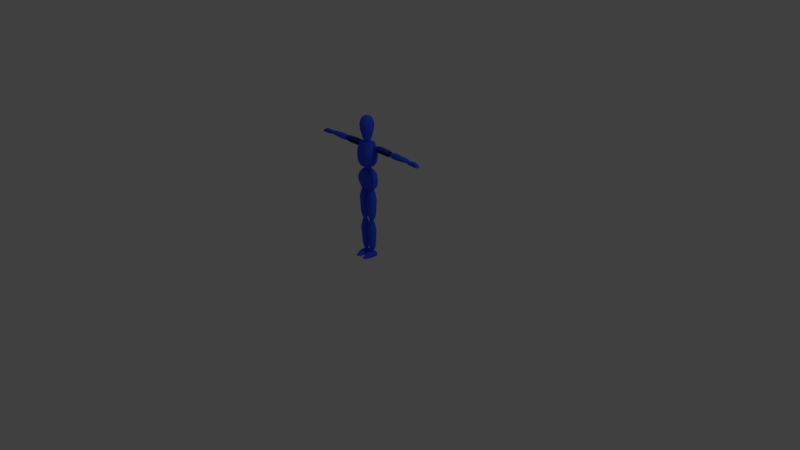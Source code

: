 # Source: Player_Mannequin_Blue.blend  (saved by Blender 2.79.0; exported with 4.5.12 LTS)
import bpy
from mathutils import Matrix  # noqa: F401  (used for matrix-valued properties, if any)

bpy.ops.wm.read_factory_settings(use_empty=True)
scene = bpy.context.scene
scene.name = 'Scene'

# ---- collections
col_collection_1 = bpy.data.collections.new('Collection 1'); scene.collection.children.link(col_collection_1)

# ---- materials (node trees are filled in below, after node groups)
mat_material = bpy.data.materials.new('Material')
mat_material.alpha_threshold = 0.0
mat_material.use_transparent_shadow = False
mat_material.diffuse_color = (1.0, 1.0, 1.0, 1.0)
mat_material.roughness = 0.5
mat_material.line_color = (0.0, 0.0, 0.0, 1.0)
mat_material_blue = bpy.data.materials.new('Material.Blue')
mat_material_blue.alpha_threshold = 0.0
mat_material_blue.use_transparent_shadow = False
mat_material_blue.diffuse_color = (0.04264, 0.1027, 1.0, 1.0)
mat_material_blue.roughness = 0.5
mat_material_red = bpy.data.materials.new('Material.Red')
mat_material_red.alpha_threshold = 0.0
mat_material_red.use_transparent_shadow = False
mat_material_red.diffuse_color = (1.0, 1.0, 1.0, 1.0)
mat_material_red.roughness = 0.5
mat_material_yellow = bpy.data.materials.new('Material.Yellow')
mat_material_yellow.alpha_threshold = 0.0
mat_material_yellow.use_transparent_shadow = False
mat_material_yellow.roughness = 0.5
mat_material_green = bpy.data.materials.new('Material.Green')
mat_material_green.alpha_threshold = 0.0
mat_material_green.use_transparent_shadow = False
mat_material_green.roughness = 0.5

# ---- material node trees

# ---- world
world_world = bpy.data.worlds.new('World'); scene.world = world_world
world_world.color = (0.05088, 0.05088, 0.05088)
world_world.use_sun_shadow = False
world_world.sun_shadow_jitter_overblur = 0.0
world_world.cycles.sampling_method = 'MANUAL'

# ---- cameras
cam_camera = bpy.data.cameras.new('Camera')
cam_camera.clip_end = 100.0
cam_camera.lens = 35.0
cam_camera.sensor_width = 32.0
cam_camera.sensor_height = 18.0
cam_camera.ortho_scale = 7.314
cam_camera.dof.focus_distance = 0.0
cam_camera.dof.aperture_fstop = 128.0

# ---- lights
light_lamp = bpy.data.lights.new('Lamp', 'POINT')
light_lamp.transmission_factor = 0.0
light_lamp.cutoff_distance = 30.0
light_lamp.energy = 100.0
light_lamp.shadow_buffer_clip_start = 1.001
light_lamp.shadow_soft_size = 0.1
light_lamp.shadow_maximum_resolution = 0.006
light_lamp.use_absolute_resolution = True

# ---- meshes
me_cube = bpy.data.meshes.new('Cube')
me_cube.from_pydata([(0.1242, 0.02715, 0.9557), (0.1242, -0.01888, 0.9557), (0.07247, 0.02062, 1.175), (0.07247, -0.02323, 1.175), (0.0594, 0.07366, 0.9502), (0.0594, -0.06104, 0.9513), (0.03515, 0.06169, 1.176), (0.03515, -0.06431, 1.176), (0.1301, 0.04456, 0.9987), (0.1294, 0.05108, 1.057), (0.1156, 0.04782, 1.115), (0.1301, -0.03411, 0.9987), (0.1294, -0.04608, 1.057), (0.1156, -0.04173, 1.115), (0.0714, -0.0828, 1.115), (0.07828, -0.08715, 1.057), (0.0721, -0.07519, 0.9987), (0.0721, 0.08563, 0.9987), (0.07828, 0.09216, 1.057), (0.0714, 0.08889, 1.115), (0.07844, 0.03546, 1.233), (0.07844, -0.02642, 1.233), (0.1048, 0.02668, 1.532), (0.1048, -0.03227, 1.532), (0.05189, 0.05806, 1.233), (0.05189, -0.0659, 1.232), (0.05464, 0.07432, 1.534), (0.05464, -0.06727, 1.534), (0.1115, 0.05886, 1.291), (0.1182, 0.06763, 1.369), (0.1173, 0.06325, 1.448), (0.1115, -0.04689, 1.291), (0.1182, -0.06298, 1.369), (0.1173, -0.05713, 1.448), (0.07055, -0.09971, 1.448), (0.0697, -0.103, 1.369), (0.06897, -0.092, 1.291), (0.06897, 0.08376, 1.291), (0.0697, 0.09759, 1.369), (0.07055, 0.0932, 1.448), (0.1661, 0.0119, 1.439), (0.1583, 0.0119, 1.513), (0.1661, 0.04627, 1.439), (0.1583, 0.04627, 1.513), (0.3637, 0.0119, 1.437), (0.3793, 0.0119, 1.507), (0.3637, 0.04627, 1.437), (0.3793, 0.04627, 1.507), (0.1606, -0.005781, 1.453), (0.1606, -0.005781, 1.492), (0.1606, 0.06396, 1.492), (0.1606, 0.06396, 1.453), (0.3793, 0.06396, 1.492), (0.3793, 0.06396, 1.461), (0.3793, -0.005781, 1.492), (0.3793, -0.005781, 1.461), (0.329, 0.04627, 1.437), (0.2165, 0.04627, 1.437), (0.2142, 0.04627, 1.517), (0.329, 0.04627, 1.512), (0.2165, 0.0119, 1.437), (0.329, 0.0119, 1.437), (0.329, 0.0119, 1.512), (0.2142, 0.0119, 1.517), (0.329, -0.005781, 1.453), (0.2165, -0.005781, 1.453), (0.329, -0.005781, 1.492), (0.2165, -0.005781, 1.492), (0.2165, 0.06396, 1.453), (0.329, 0.06396, 1.453), (0.2165, 0.06396, 1.492), (0.329, 0.06396, 1.492), (0.4235, 0.0119, 1.44), (0.429, 0.0119, 1.507), (0.4235, 0.04627, 1.44), (0.429, 0.04627, 1.507), (0.6624, 0.0119, 1.451), (0.6635, 0.0119, 1.493), (0.6624, 0.04627, 1.451), (0.6635, 0.04627, 1.493), (0.419, -0.005781, 1.464), (0.419, -0.005781, 1.492), (0.419, 0.06396, 1.492), (0.419, 0.06396, 1.464), (0.6635, 0.06396, 1.477), (0.6646, 0.06396, 1.465), (0.6635, -0.005781, 1.477), (0.6646, -0.005781, 1.465), (0.6143, 0.04627, 1.446), (0.4861, 0.04627, 1.437), (0.4861, 0.04627, 1.507), (0.6132, 0.04627, 1.497), (0.4861, 0.0119, 1.437), (0.6143, 0.0119, 1.446), (0.6132, 0.0119, 1.497), (0.4861, 0.0119, 1.507), (0.6132, -0.005781, 1.46), (0.4861, -0.005781, 1.453), (0.6132, -0.005781, 1.477), (0.4861, -0.005781, 1.492), (0.4861, 0.06396, 1.453), (0.6132, 0.06396, 1.46), (0.4861, 0.06396, 1.492), (0.6132, 0.06396, 1.477), (0.702, 0.005576, 1.445), (0.7032, 0.01344, 1.485), (0.702, 0.05257, 1.445), (0.7032, 0.04471, 1.485), (0.8505, 0.005576, 1.443), (0.8148, 0.01344, 1.484), (0.8505, 0.05257, 1.443), (0.8148, 0.04471, 1.484), (0.7, 0.005576, 1.474), (0.7, 0.05257, 1.474), (0.8337, 0.05257, 1.471), (0.8337, 0.005576, 1.471), (0.8118, 0.05257, 1.441), (0.7293, 0.05257, 1.445), (0.7194, 0.04471, 1.488), (0.7957, 0.04471, 1.488), (0.7293, 0.005576, 1.445), (0.8118, 0.005576, 1.441), (0.7957, 0.01344, 1.488), (0.7194, 0.01344, 1.488), (0.8099, 0.005576, 1.474), (0.7274, 0.005576, 1.474), (0.7274, 0.05257, 1.474), (0.8099, 0.05257, 1.474), (0.1661, 0.0119, 1.439), (0.1583, 0.0119, 1.513), (0.1661, 0.04627, 1.439), (0.1583, 0.04627, 1.513), (0.3637, 0.0119, 1.437), (0.3793, 0.0119, 1.507), (0.3637, 0.04627, 1.437), (0.3793, 0.04627, 1.507), (0.1606, -0.005781, 1.453), (0.1606, -0.005781, 1.492), (0.1606, 0.06396, 1.492), (0.1606, 0.06396, 1.453), (0.3793, 0.06396, 1.492), (0.3793, 0.06396, 1.461), (0.3793, -0.005781, 1.492), (0.3793, -0.005781, 1.461), (0.329, 0.04627, 1.437), (0.2165, 0.04627, 1.437), (0.2142, 0.04627, 1.517), (0.329, 0.04627, 1.512), (0.2165, 0.0119, 1.437), (0.329, 0.0119, 1.437), (0.329, 0.0119, 1.512), (0.2142, 0.0119, 1.517), (0.329, -0.005781, 1.453), (0.2165, -0.005781, 1.453), (0.329, -0.005781, 1.492), (0.2165, -0.005781, 1.492), (0.2165, 0.06396, 1.453), (0.329, 0.06396, 1.453), (0.2165, 0.06396, 1.492), (0.329, 0.06396, 1.492), (0.02369, -0.01695, 0.8891), (0.1063, -0.01695, 0.887), (0.02369, 0.01743, 0.8891), (0.1063, 0.01743, 0.887), (0.01589, -0.01695, 0.533), (0.1025, -0.01695, 0.5371), (0.01589, 0.01743, 0.533), (0.1025, 0.01743, 0.5371), (0.03797, -0.03584, 0.895), (0.08531, -0.03584, 0.8928), (0.08531, 0.03993, 0.8928), (0.03797, 0.03993, 0.895), (0.07749, 0.03511, 0.5262), (0.04641, 0.03511, 0.5261), (0.07749, -0.03463, 0.5262), (0.04641, -0.03463, 0.5261), (0.01097, 0.02827, 0.5988), (0.009451, 0.03791, 0.7898), (0.1182, 0.03791, 0.7939), (0.1141, 0.02827, 0.5991), (0.009451, -0.03623, 0.7886), (0.01097, -0.02418, 0.5988), (0.1141, -0.02418, 0.5991), (0.1182, -0.03623, 0.7927), (0.02639, -0.04186, 0.5988), (0.02487, -0.05391, 0.7887), (0.09422, -0.04186, 0.599), (0.0927, -0.05391, 0.7888), (0.02487, 0.0556, 0.7899), (0.02639, 0.04596, 0.5988), (0.0927, 0.0556, 0.79), (0.09422, 0.04596, 0.599), (0.02241, -0.01409, 0.4694), (0.09598, -0.01294, 0.4702), (0.02242, 0.01486, 0.4693), (0.09593, 0.01374, 0.4701), (0.02823, -0.006824, 0.08268), (0.08512, -0.006991, 0.08268), (0.02821, 0.01609, 0.08268), (0.08514, 0.01627, 0.08268), (0.03296, -0.02712, 0.472), (0.08142, -0.02675, 0.4733), (0.08122, 0.03072, 0.4736), (0.03315, 0.03111, 0.4722), (0.06991, 0.02925, 0.08268), (0.05149, 0.0291, 0.08268), (0.06988, -0.01993, 0.08268), (0.05152, -0.01977, 0.08268), (0.02367, 0.03234, 0.1489), (0.02153, 0.03986, 0.3633), (0.1057, 0.03847, 0.368), (0.09787, 0.03192, 0.1499), (0.02147, -0.03898, 0.3639), (0.02372, -0.02066, 0.1497), (0.09782, -0.02024, 0.1507), (0.1058, -0.03758, 0.3686), (0.03186, -0.03108, 0.1501), (0.02987, -0.04904, 0.364), (0.0855, -0.03087, 0.1504), (0.08815, -0.04846, 0.3644), (0.03003, 0.04985, 0.3635), (0.03183, 0.04285, 0.1494), (0.08801, 0.04923, 0.3638), (0.08552, 0.04264, 0.1497), (0.1087, -0.04188, 0.001588), (0.1087, 0.01529, 0.001588), (0.00808, 0.01529, 0.001588), (0.00808, -0.04188, 0.001588), (0.1022, 0.01529, 0.04421), (0.1022, -0.04188, 0.04421), (0.0159, -0.04188, 0.04421), (0.0159, 0.01529, 0.04421), (0.0159, 0.01529, 0.04421), (0.0159, -0.04188, 0.04421), (0.1022, -0.04188, 0.04421), (0.1022, 0.01529, 0.04421), (0.00808, -0.04188, 0.002983), (0.00808, 0.01529, 0.001588), (0.1087, 0.01529, 0.001588), (0.1087, -0.04188, 0.002983), (0.1022, 0.04581, 0.04421), (0.1087, 0.04581, 0.001588), (0.09263, -0.09014, 0.03313), (0.09914, -0.09014, 0.002983), (0.0159, 0.04581, 0.04421), (0.00808, 0.04581, 0.001588), (0.02549, -0.09014, 0.03313), (0.01767, -0.09014, 0.002983), (0.08457, -0.1351, 0.01145), (0.08449, -0.1393, 0.002983), (0.03221, -0.1351, 0.01145), (0.03232, -0.1393, 0.002983), (0.07764, -0.04188, 0.002983), (0.03918, -0.04188, 0.002983), (0.07764, 0.01529, 0.001588), (0.03918, 0.01529, 0.001588), (0.03918, -0.04188, 0.05464), (0.07764, -0.04188, 0.05464), (0.07397, -0.09014, 0.04356), (0.04284, -0.09014, 0.04356), (0.03918, 0.01529, 0.05464), (0.07764, 0.01529, 0.05464), (0.03918, 0.04581, 0.05464), (0.07764, 0.04581, 0.05464), (0.04284, -0.09014, 0.002983), (0.07397, -0.09014, 0.002983), (0.07764, 0.04581, 0.001588), (0.03918, 0.04581, 0.001588), (0.06917, -0.1383, 0.01877), (0.04609, -0.1383, 0.01877), (0.04609, -0.1436, 0.002983), (0.06917, -0.1436, 0.002983), (0.3837, 0.01361, 1.46), (0.3837, 0.01361, 1.491), (0.3837, 0.04524, 1.46), (0.3837, 0.04524, 1.491), (0.4154, 0.01361, 1.46), (0.4154, 0.01361, 1.491), (0.4154, 0.04524, 1.46), (0.4154, 0.04524, 1.491), (0.3802, 0.02943, 1.456), (0.3802, 0.01005, 1.476), (0.3802, 0.02943, 1.495), (0.3802, 0.0488, 1.476), (0.3995, 0.0488, 1.456), (0.3995, 0.0488, 1.495), (0.4189, 0.0488, 1.476), (0.4189, 0.02943, 1.456), (0.4189, 0.02943, 1.495), (0.4189, 0.01005, 1.476), (0.3995, 0.01005, 1.456), (0.3995, 0.01005, 1.495), (0.3995, 0.02943, 1.503), (0.3995, 0.02943, 1.448), (0.3995, 0.00203, 1.476), (0.4269, 0.02943, 1.476), (0.3995, 0.05682, 1.476), (0.3721, 0.02943, 1.476), (0.6707, 0.01816, 1.454), (0.6707, 0.01816, 1.477), (0.6707, 0.04069, 1.454), (0.6707, 0.04069, 1.477), (0.7009, 0.01816, 1.454), (0.7009, 0.01816, 1.477), (0.7009, 0.04069, 1.454), (0.7009, 0.04069, 1.477), (0.6673, 0.02943, 1.452), (0.6673, 0.01563, 1.466), (0.6673, 0.02943, 1.479), (0.6673, 0.04323, 1.466), (0.6858, 0.04323, 1.452), (0.6858, 0.04323, 1.479), (0.7042, 0.04323, 1.466), (0.7042, 0.02943, 1.452), (0.7042, 0.02943, 1.479), (0.7042, 0.01563, 1.466), (0.6858, 0.01563, 1.452), (0.6858, 0.01563, 1.479), (0.6858, 0.02943, 1.485), (0.6858, 0.02943, 1.446), (0.6858, 0.00991, 1.466), (0.7119, 0.02943, 1.466), (0.6858, 0.04894, 1.466), (0.6596, 0.02943, 1.466), (0.1071, 0.009139, 1.454), (0.1071, 0.009139, 1.495), (0.1071, 0.04971, 1.454), (0.1071, 0.04971, 1.495), (0.1571, 0.009139, 1.454), (0.1571, 0.009139, 1.495), (0.1571, 0.04971, 1.454), (0.1571, 0.04971, 1.495), (0.1014, 0.02943, 1.45), (0.1014, 0.004579, 1.474), (0.1014, 0.02943, 1.499), (0.1014, 0.05427, 1.474), (0.1321, 0.05427, 1.45), (0.1321, 0.05427, 1.499), (0.1627, 0.05427, 1.474), (0.1627, 0.02943, 1.45), (0.1627, 0.02943, 1.499), (0.1627, 0.004579, 1.474), (0.1321, 0.004579, 1.45), (0.1321, 0.004579, 1.499), (0.1321, 0.02943, 1.509), (0.1321, 0.02943, 1.439), (0.1321, -0.005713, 1.474), (0.1754, 0.02943, 1.474), (0.1321, 0.06456, 1.474), (0.08877, 0.02943, 1.474), (0.3837, 0.01361, 1.46), (0.3837, 0.01361, 1.491), (0.3837, 0.04524, 1.46), (0.3837, 0.04524, 1.491), (0.4154, 0.01361, 1.46), (0.4154, 0.01361, 1.491), (0.4154, 0.04524, 1.46), (0.4154, 0.04524, 1.491), (0.3802, 0.02943, 1.456), (0.3802, 0.01005, 1.476), (0.3802, 0.02943, 1.495), (0.3802, 0.0488, 1.476), (0.3995, 0.0488, 1.456), (0.3995, 0.0488, 1.495), (0.4189, 0.0488, 1.476), (0.4189, 0.02943, 1.456), (0.4189, 0.02943, 1.495), (0.4189, 0.01005, 1.476), (0.3995, 0.01005, 1.456), (0.3995, 0.01005, 1.495), (0.3995, 0.02943, 1.503), (0.3995, 0.02943, 1.448), (0.3995, 0.00203, 1.476), (0.4269, 0.02943, 1.476), (0.3995, 0.05682, 1.476), (0.3721, 0.02943, 1.476), (0.03691, -0.02318, 0.8915), (0.03691, -0.02318, 0.9464), (0.03691, 0.02571, 0.8915), (0.03691, 0.02571, 0.9464), (0.0858, -0.02318, 0.8915), (0.0858, -0.02318, 0.9464), (0.0858, 0.02571, 0.8915), (0.0858, 0.02571, 0.9464), (0.03141, 0.001265, 0.8853), (0.03141, -0.02868, 0.9189), (0.03141, 0.001265, 0.9526), (0.03141, 0.03121, 0.9189), (0.06136, 0.03121, 0.8853), (0.06136, 0.03121, 0.9526), (0.0913, 0.03121, 0.9189), (0.0913, 0.001265, 0.8853), (0.0913, 0.001265, 0.9526), (0.0913, -0.02868, 0.9189), (0.06136, -0.02868, 0.8853), (0.06136, -0.02868, 0.9526), (0.06136, 0.001265, 0.9665), (0.06136, 0.001265, 0.8714), (0.06136, -0.04108, 0.9189), (0.1037, 0.001265, 0.9189), (0.06136, 0.04361, 0.9189), (0.01901, 0.001265, 0.9189), (0.04195, -0.0167, 0.4758), (0.04195, -0.0167, 0.521), (0.04195, 0.01621, 0.4758), (0.04195, 0.01621, 0.521), (0.07774, -0.0167, 0.4758), (0.07774, -0.0167, 0.521), (0.07774, 0.01621, 0.4758), (0.07774, 0.01621, 0.521), (0.03793, -0.0002481, 0.4707), (0.03793, -0.0204, 0.4984), (0.03793, -0.0002481, 0.5261), (0.03793, 0.01991, 0.4984), (0.05984, 0.01991, 0.4707), (0.05984, 0.01991, 0.5261), (0.08176, 0.01991, 0.4984), (0.08176, -0.0002481, 0.4707), (0.08176, -0.0002481, 0.5261), (0.08176, -0.0204, 0.4984), (0.05984, -0.0204, 0.4707), (0.05984, -0.0204, 0.5261), (0.05984, -0.0002481, 0.5376), (0.05984, -0.0002481, 0.4593), (0.05984, -0.02875, 0.4984), (0.09083, -0.0002481, 0.4984), (0.05984, 0.02825, 0.4984), (0.02885, -0.0002481, 0.4984), (0.04505, -0.008638, 0.04739), (0.04505, -0.008638, 0.0878), (0.04505, 0.01667, 0.04739), (0.04505, 0.01667, 0.0878), (0.07037, -0.008638, 0.04739), (0.07037, -0.008638, 0.0878), (0.07037, 0.01667, 0.04739), (0.07037, 0.01667, 0.0878), (0.04221, 0.004018, 0.04285), (0.04221, -0.01148, 0.0676), (0.04221, 0.004018, 0.09234), (0.04221, 0.01952, 0.0676), (0.05771, 0.01952, 0.04285), (0.05771, 0.01952, 0.09234), (0.07321, 0.01952, 0.0676), (0.07321, 0.004018, 0.04285), (0.07321, 0.004018, 0.09234), (0.07321, -0.01148, 0.0676), (0.05771, -0.01148, 0.04285), (0.05771, -0.01148, 0.09234), (0.05771, 0.004018, 0.1026), (0.05771, 0.004018, 0.0326), (0.05771, -0.0179, 0.0676), (0.07963, 0.004018, 0.0676), (0.05771, 0.02594, 0.0676), (0.03579, 0.004018, 0.0676), (0.02547, 0.001067, 1.593), (0.03173, 0.001067, 1.536), (0.02467, 0.03147, 1.564), (0.03721, -0.02428, 1.17), (0.03094, -0.02428, 1.233), (0.03721, 0.02538, 1.17), (0.03094, 0.02538, 1.233), (0.01949, 0.02589, 1.587), (0.02576, 0.02589, 1.543), (0.01949, -0.02376, 1.587), (0.03612, 0.03095, 1.199), (0.04803, 0.0005487, 1.164), (0.04176, 0.0005487, 1.239), (0.03612, -0.02986, 1.199), (0.06055, 0.0005487, 1.199), (0.02576, -0.02376, 1.543), (0.02467, -0.02934, 1.564), (0.04426, 0.001067, 1.564), (0.01375, -0.01893, 1.871), (0.02225, -0.007229, 1.871), (0.02225, 0.007229, 1.871), (0.01375, 0.01893, 1.871), (0.03093, 0.04257, 1.856), (0.05004, 0.01626, 1.856), (0.05004, -0.01626, 1.856), (0.03093, -0.04257, 1.856), (0.04327, -0.05955, 1.833), (0.07001, -0.02275, 1.833), (0.07001, 0.02275, 1.833), (0.04327, 0.05955, 1.833), (0.0527, 0.07253, 1.774), (0.08527, 0.02771, 1.774), (0.08527, -0.02771, 1.774), (0.0527, -0.07253, 1.774), (0.05041, -0.06939, 1.703), (0.08157, -0.0265, 1.703), (0.08157, 0.0265, 1.703), (0.05041, 0.06939, 1.703), (0.03286, 0.04523, 1.586), (0.05317, 0.01728, 1.586), (0.05317, -0.01728, 1.586), (0.03286, -0.04523, 1.586), (-0.1242, 0.02715, 0.9557), (-0.1242, -0.01888, 0.9557), (-0.07247, 0.02062, 1.175), (-0.07247, -0.02323, 1.175), (0.0, 0.07366, 0.9481), (0.0, -0.06104, 0.9491), (0.0, 0.06169, 1.176), (0.0, -0.06431, 1.176), (-0.0594, 0.07366, 0.9502), (-0.0594, -0.06104, 0.9513), (-0.03515, 0.06169, 1.176), (-0.03515, -0.06431, 1.176), (-0.1301, 0.04456, 0.9987), (-0.1294, 0.05108, 1.057), (-0.1156, 0.04782, 1.115), (-0.1301, -0.03411, 0.9987), (-0.1294, -0.04608, 1.057), (-0.1156, -0.04173, 1.115), (0.0, 0.08563, 0.9987), (0.0, 0.09216, 1.057), (0.0, 0.08889, 1.115), (0.0, -0.0828, 1.115), (0.0, -0.08715, 1.057), (0.0, -0.07519, 0.9987), (-0.0714, -0.0828, 1.115), (-0.07828, -0.08715, 1.057), (-0.0721, -0.07519, 0.9987), (-0.0721, 0.08563, 0.9987), (-0.07828, 0.09216, 1.057), (-0.0714, 0.08889, 1.115), (-0.07844, 0.03546, 1.233), (-0.07844, -0.02642, 1.233), (-0.1048, 0.02668, 1.532), (-0.1048, -0.03227, 1.532), (0.0, 0.05806, 1.23), (0.0, -0.0659, 1.229), (0.0, 0.07432, 1.534), (0.0, -0.06727, 1.534), (-0.05189, 0.05806, 1.233), (-0.05189, -0.0659, 1.232), (-0.05464, 0.07432, 1.534), (-0.05464, -0.06727, 1.534), (-0.1115, 0.05886, 1.291), (-0.1182, 0.06763, 1.369), (-0.1173, 0.06325, 1.448), (-0.1115, -0.04689, 1.291), (-0.1182, -0.06298, 1.369), (-0.1173, -0.05713, 1.448), (0.0, 0.08376, 1.291), (0.0, 0.09759, 1.369), (0.0, 0.0932, 1.448), (0.0, -0.09971, 1.448), (0.0, -0.103, 1.369), (0.0, -0.092, 1.291), (-0.07055, -0.09971, 1.448), (-0.0697, -0.103, 1.369), (-0.06897, -0.092, 1.291), (-0.06897, 0.08376, 1.291), (-0.0697, 0.09759, 1.369), (-0.07055, 0.0932, 1.448), (-0.1661, 0.0119, 1.439), (-0.1583, 0.0119, 1.513), (-0.1661, 0.04627, 1.439), (-0.1583, 0.04627, 1.513), (-0.3637, 0.0119, 1.437), (-0.3793, 0.0119, 1.507), (-0.3637, 0.04627, 1.437), (-0.3793, 0.04627, 1.507), (-0.1606, -0.005781, 1.453), (-0.1606, -0.005781, 1.492), (-0.1606, 0.06396, 1.492), (-0.1606, 0.06396, 1.453), (-0.3793, 0.06396, 1.492), (-0.3793, 0.06396, 1.461), (-0.3793, -0.005781, 1.492), (-0.3793, -0.005781, 1.461), (-0.329, 0.04627, 1.437), (-0.2165, 0.04627, 1.437), (-0.2142, 0.04627, 1.517), (-0.329, 0.04627, 1.512), (-0.2165, 0.0119, 1.437), (-0.329, 0.0119, 1.437), (-0.329, 0.0119, 1.512), (-0.2142, 0.0119, 1.517), (-0.329, -0.005781, 1.453), (-0.2165, -0.005781, 1.453), (-0.329, -0.005781, 1.492), (-0.2165, -0.005781, 1.492), (-0.2165, 0.06396, 1.453), (-0.329, 0.06396, 1.453), (-0.2165, 0.06396, 1.492), (-0.329, 0.06396, 1.492), (-0.4235, 0.0119, 1.44), (-0.429, 0.0119, 1.507), (-0.4235, 0.04627, 1.44), (-0.429, 0.04627, 1.507), (-0.6624, 0.0119, 1.451), (-0.6635, 0.0119, 1.493), (-0.6624, 0.04627, 1.451), (-0.6635, 0.04627, 1.493), (-0.419, -0.005781, 1.464), (-0.419, -0.005781, 1.492), (-0.419, 0.06396, 1.492), (-0.419, 0.06396, 1.464), (-0.6635, 0.06396, 1.477), (-0.6646, 0.06396, 1.465), (-0.6635, -0.005781, 1.477), (-0.6646, -0.005781, 1.465), (-0.6143, 0.04627, 1.446), (-0.4861, 0.04627, 1.437), (-0.4861, 0.04627, 1.507), (-0.6132, 0.04627, 1.497), (-0.4861, 0.0119, 1.437), (-0.6143, 0.0119, 1.446), (-0.6132, 0.0119, 1.497), (-0.4861, 0.0119, 1.507), (-0.6132, -0.005781, 1.46), (-0.4861, -0.005781, 1.453), (-0.6132, -0.005781, 1.477), (-0.4861, -0.005781, 1.492), (-0.4861, 0.06396, 1.453), (-0.6132, 0.06396, 1.46), (-0.4861, 0.06396, 1.492), (-0.6132, 0.06396, 1.477), (-0.702, 0.005576, 1.445), (-0.7032, 0.01344, 1.485), (-0.702, 0.05257, 1.445), (-0.7032, 0.04471, 1.485), (-0.8505, 0.005576, 1.443), (-0.8148, 0.01344, 1.484), (-0.8505, 0.05257, 1.443), (-0.8148, 0.04471, 1.484), (-0.7, 0.005576, 1.474), (-0.7, 0.05257, 1.474), (-0.8337, 0.05257, 1.471), (-0.8337, 0.005576, 1.471), (-0.8118, 0.05257, 1.441), (-0.7293, 0.05257, 1.445), (-0.7194, 0.04471, 1.488), (-0.7957, 0.04471, 1.488), (-0.7293, 0.005576, 1.445), (-0.8118, 0.005576, 1.441), (-0.7957, 0.01344, 1.488), (-0.7194, 0.01344, 1.488), (-0.8099, 0.005576, 1.474), (-0.7274, 0.005576, 1.474), (-0.7274, 0.05257, 1.474), (-0.8099, 0.05257, 1.474), (-0.1661, 0.0119, 1.439), (-0.1583, 0.0119, 1.513), (-0.1661, 0.04627, 1.439), (-0.1583, 0.04627, 1.513), (-0.3637, 0.0119, 1.437), (-0.3793, 0.0119, 1.507), (-0.3637, 0.04627, 1.437), (-0.3793, 0.04627, 1.507), (-0.1606, -0.005781, 1.453), (-0.1606, -0.005781, 1.492), (-0.1606, 0.06396, 1.492), (-0.1606, 0.06396, 1.453), (-0.3793, 0.06396, 1.492), (-0.3793, 0.06396, 1.461), (-0.3793, -0.005781, 1.492), (-0.3793, -0.005781, 1.461), (-0.329, 0.04627, 1.437), (-0.2165, 0.04627, 1.437), (-0.2142, 0.04627, 1.517), (-0.329, 0.04627, 1.512), (-0.2165, 0.0119, 1.437), (-0.329, 0.0119, 1.437), (-0.329, 0.0119, 1.512), (-0.2142, 0.0119, 1.517), (-0.329, -0.005781, 1.453), (-0.2165, -0.005781, 1.453), (-0.329, -0.005781, 1.492), (-0.2165, -0.005781, 1.492), (-0.2165, 0.06396, 1.453), (-0.329, 0.06396, 1.453), (-0.2165, 0.06396, 1.492), (-0.329, 0.06396, 1.492), (-0.02369, -0.01695, 0.8891), (-0.1063, -0.01695, 0.887), (-0.02369, 0.01743, 0.8891), (-0.1063, 0.01743, 0.887), (-0.01589, -0.01695, 0.533), (-0.1025, -0.01695, 0.5371), (-0.01589, 0.01743, 0.533), (-0.1025, 0.01743, 0.5371), (-0.03797, -0.03584, 0.895), (-0.08531, -0.03584, 0.8928), (-0.08531, 0.03993, 0.8928), (-0.03797, 0.03993, 0.895), (-0.07749, 0.03511, 0.5262), (-0.04641, 0.03511, 0.5261), (-0.07749, -0.03463, 0.5262), (-0.04641, -0.03463, 0.5261), (-0.01097, 0.02827, 0.5988), (-0.009451, 0.03791, 0.7898), (-0.1182, 0.03791, 0.7939), (-0.1141, 0.02827, 0.5991), (-0.009451, -0.03623, 0.7886), (-0.01097, -0.02418, 0.5988), (-0.1141, -0.02418, 0.5991), (-0.1182, -0.03623, 0.7927), (-0.02639, -0.04186, 0.5988), (-0.02487, -0.05391, 0.7887), (-0.09422, -0.04186, 0.599), (-0.0927, -0.05391, 0.7888), (-0.02487, 0.0556, 0.7899), (-0.02639, 0.04596, 0.5988), (-0.0927, 0.0556, 0.79), (-0.09422, 0.04596, 0.599), (-0.02241, -0.01409, 0.4694), (-0.09598, -0.01294, 0.4702), (-0.02242, 0.01486, 0.4693), (-0.09593, 0.01374, 0.4701), (-0.02823, -0.006824, 0.08268), (-0.08512, -0.006991, 0.08268), (-0.02821, 0.01609, 0.08268), (-0.08514, 0.01627, 0.08268), (-0.03296, -0.02712, 0.472), (-0.08142, -0.02675, 0.4733), (-0.08122, 0.03072, 0.4736), (-0.03315, 0.03111, 0.4722), (-0.06991, 0.02925, 0.08268), (-0.05149, 0.0291, 0.08268), (-0.06988, -0.01993, 0.08268), (-0.05152, -0.01977, 0.08268), (-0.02367, 0.03234, 0.1489), (-0.02153, 0.03986, 0.3633), (-0.1057, 0.03847, 0.368), (-0.09787, 0.03192, 0.1499), (-0.02147, -0.03898, 0.3639), (-0.02372, -0.02066, 0.1497), (-0.09782, -0.02024, 0.1507), (-0.1058, -0.03758, 0.3686), (-0.03186, -0.03108, 0.1501), (-0.02987, -0.04904, 0.364), (-0.0855, -0.03087, 0.1504), (-0.08815, -0.04846, 0.3644), (-0.03003, 0.04985, 0.3635), (-0.03183, 0.04285, 0.1494), (-0.08801, 0.04923, 0.3638), (-0.08552, 0.04264, 0.1497), (-0.1087, -0.04188, 0.001588), (-0.1087, 0.01529, 0.001588), (-0.00808, 0.01529, 0.001588), (-0.00808, -0.04188, 0.001588), (-0.1022, 0.01529, 0.04421), (-0.1022, -0.04188, 0.04421), (-0.0159, -0.04188, 0.04421), (-0.0159, 0.01529, 0.04421), (-0.0159, 0.01529, 0.04421), (-0.0159, -0.04188, 0.04421), (-0.1022, -0.04188, 0.04421), (-0.1022, 0.01529, 0.04421), (-0.00808, -0.04188, 0.002983), (-0.00808, 0.01529, 0.001588), (-0.1087, 0.01529, 0.001588), (-0.1087, -0.04188, 0.002983), (-0.1022, 0.04581, 0.04421), (-0.1087, 0.04581, 0.001588), (-0.09263, -0.09014, 0.03313), (-0.09914, -0.09014, 0.002983), (-0.0159, 0.04581, 0.04421), (-0.00808, 0.04581, 0.001588), (-0.02549, -0.09014, 0.03313), (-0.01767, -0.09014, 0.002983), (-0.08457, -0.1351, 0.01145), (-0.08449, -0.1393, 0.002983), (-0.03221, -0.1351, 0.01145), (-0.03232, -0.1393, 0.002983), (-0.07764, -0.04188, 0.002983), (-0.03918, -0.04188, 0.002983), (-0.07764, 0.01529, 0.001588), (-0.03918, 0.01529, 0.001588), (-0.03918, -0.04188, 0.05464), (-0.07764, -0.04188, 0.05464), (-0.07397, -0.09014, 0.04356), (-0.04284, -0.09014, 0.04356), (-0.03918, 0.01529, 0.05464), (-0.07764, 0.01529, 0.05464), (-0.03918, 0.04581, 0.05464), (-0.07764, 0.04581, 0.05464), (-0.04284, -0.09014, 0.002983), (-0.07397, -0.09014, 0.002983), (-0.07764, 0.04581, 0.001588), (-0.03918, 0.04581, 0.001588), (-0.06917, -0.1383, 0.01877), (-0.04609, -0.1383, 0.01877), (-0.04609, -0.1436, 0.002983), (-0.06917, -0.1436, 0.002983), (-0.3837, 0.01361, 1.46), (-0.3837, 0.01361, 1.491), (-0.3837, 0.04524, 1.46), (-0.3837, 0.04524, 1.491), (-0.4154, 0.01361, 1.46), (-0.4154, 0.01361, 1.491), (-0.4154, 0.04524, 1.46), (-0.4154, 0.04524, 1.491), (-0.3802, 0.02943, 1.456), (-0.3802, 0.01005, 1.476), (-0.3802, 0.02943, 1.495), (-0.3802, 0.0488, 1.476), (-0.3995, 0.0488, 1.456), (-0.3995, 0.0488, 1.495), (-0.4189, 0.0488, 1.476), (-0.4189, 0.02943, 1.456), (-0.4189, 0.02943, 1.495), (-0.4189, 0.01005, 1.476), (-0.3995, 0.01005, 1.456), (-0.3995, 0.01005, 1.495), (-0.3995, 0.02943, 1.503), (-0.3995, 0.02943, 1.448), (-0.3995, 0.00203, 1.476), (-0.4269, 0.02943, 1.476), (-0.3995, 0.05682, 1.476), (-0.3721, 0.02943, 1.476), (-0.6707, 0.01816, 1.454), (-0.6707, 0.01816, 1.477), (-0.6707, 0.04069, 1.454), (-0.6707, 0.04069, 1.477), (-0.7009, 0.01816, 1.454), (-0.7009, 0.01816, 1.477), (-0.7009, 0.04069, 1.454), (-0.7009, 0.04069, 1.477), (-0.6673, 0.02943, 1.452), (-0.6673, 0.01563, 1.466), (-0.6673, 0.02943, 1.479), (-0.6673, 0.04323, 1.466), (-0.6858, 0.04323, 1.452), (-0.6858, 0.04323, 1.479), (-0.7042, 0.04323, 1.466), (-0.7042, 0.02943, 1.452), (-0.7042, 0.02943, 1.479), (-0.7042, 0.01563, 1.466), (-0.6858, 0.01563, 1.452), (-0.6858, 0.01563, 1.479), (-0.6858, 0.02943, 1.485), (-0.6858, 0.02943, 1.446), (-0.6858, 0.00991, 1.466), (-0.7119, 0.02943, 1.466), (-0.6858, 0.04894, 1.466), (-0.6596, 0.02943, 1.466), (-0.1071, 0.009139, 1.454), (-0.1071, 0.009139, 1.495), (-0.1071, 0.04971, 1.454), (-0.1071, 0.04971, 1.495), (-0.1571, 0.009139, 1.454), (-0.1571, 0.009139, 1.495), (-0.1571, 0.04971, 1.454), (-0.1571, 0.04971, 1.495), (-0.1014, 0.02943, 1.45), (-0.1014, 0.004579, 1.474), (-0.1014, 0.02943, 1.499), (-0.1014, 0.05427, 1.474), (-0.1321, 0.05427, 1.45), (-0.1321, 0.05427, 1.499), (-0.1627, 0.05427, 1.474), (-0.1627, 0.02943, 1.45), (-0.1627, 0.02943, 1.499), (-0.1627, 0.004579, 1.474), (-0.1321, 0.004579, 1.45), (-0.1321, 0.004579, 1.499), (-0.1321, 0.02943, 1.509), (-0.1321, 0.02943, 1.439), (-0.1321, -0.005713, 1.474), (-0.1754, 0.02943, 1.474), (-0.1321, 0.06456, 1.474), (-0.08877, 0.02943, 1.474), (-0.3837, 0.01361, 1.46), (-0.3837, 0.01361, 1.491), (-0.3837, 0.04524, 1.46), (-0.3837, 0.04524, 1.491), (-0.4154, 0.01361, 1.46), (-0.4154, 0.01361, 1.491), (-0.4154, 0.04524, 1.46), (-0.4154, 0.04524, 1.491), (-0.3802, 0.02943, 1.456), (-0.3802, 0.01005, 1.476), (-0.3802, 0.02943, 1.495), (-0.3802, 0.0488, 1.476), (-0.3995, 0.0488, 1.456), (-0.3995, 0.0488, 1.495), (-0.4189, 0.0488, 1.476), (-0.4189, 0.02943, 1.456), (-0.4189, 0.02943, 1.495), (-0.4189, 0.01005, 1.476), (-0.3995, 0.01005, 1.456), (-0.3995, 0.01005, 1.495), (-0.3995, 0.02943, 1.503), (-0.3995, 0.02943, 1.448), (-0.3995, 0.00203, 1.476), (-0.4269, 0.02943, 1.476), (-0.3995, 0.05682, 1.476), (-0.3721, 0.02943, 1.476), (-0.03691, -0.02318, 0.8915), (-0.03691, -0.02318, 0.9464), (-0.03691, 0.02571, 0.8915), (-0.03691, 0.02571, 0.9464), (-0.0858, -0.02318, 0.8915), (-0.0858, -0.02318, 0.9464), (-0.0858, 0.02571, 0.8915), (-0.0858, 0.02571, 0.9464), (-0.03141, 0.001265, 0.8853), (-0.03141, -0.02868, 0.9189), (-0.03141, 0.001265, 0.9526), (-0.03141, 0.03121, 0.9189), (-0.06136, 0.03121, 0.8853), (-0.06136, 0.03121, 0.9526), (-0.0913, 0.03121, 0.9189), (-0.0913, 0.001265, 0.8853), (-0.0913, 0.001265, 0.9526), (-0.0913, -0.02868, 0.9189), (-0.06136, -0.02868, 0.8853), (-0.06136, -0.02868, 0.9526), (-0.06136, 0.001265, 0.9665), (-0.06136, 0.001265, 0.8714), (-0.06136, -0.04108, 0.9189), (-0.1037, 0.001265, 0.9189), (-0.06136, 0.04361, 0.9189), (-0.01901, 0.001265, 0.9189), (-0.04195, -0.0167, 0.4758), (-0.04195, -0.0167, 0.521), (-0.04195, 0.01621, 0.4758), (-0.04195, 0.01621, 0.521), (-0.07774, -0.0167, 0.4758), (-0.07774, -0.0167, 0.521), (-0.07774, 0.01621, 0.4758), (-0.07774, 0.01621, 0.521), (-0.03793, -0.0002481, 0.4707), (-0.03793, -0.0204, 0.4984), (-0.03793, -0.0002481, 0.5261), (-0.03793, 0.01991, 0.4984), (-0.05984, 0.01991, 0.4707), (-0.05984, 0.01991, 0.5261), (-0.08176, 0.01991, 0.4984), (-0.08176, -0.0002481, 0.4707), (-0.08176, -0.0002481, 0.5261), (-0.08176, -0.0204, 0.4984), (-0.05984, -0.0204, 0.4707), (-0.05984, -0.0204, 0.5261), (-0.05984, -0.0002481, 0.5376), (-0.05984, -0.0002481, 0.4593), (-0.05984, -0.02875, 0.4984), (-0.09083, -0.0002481, 0.4984), (-0.05984, 0.02825, 0.4984), (-0.02885, -0.0002481, 0.4984), (-0.04505, -0.008638, 0.04739), (-0.04505, -0.008638, 0.0878), (-0.04505, 0.01667, 0.04739), (-0.04505, 0.01667, 0.0878), (-0.07037, -0.008638, 0.04739), (-0.07037, -0.008638, 0.0878), (-0.07037, 0.01667, 0.04739), (-0.07037, 0.01667, 0.0878), (-0.04221, 0.004018, 0.04285), (-0.04221, -0.01148, 0.0676), (-0.04221, 0.004018, 0.09234), (-0.04221, 0.01952, 0.0676), (-0.05771, 0.01952, 0.04285), (-0.05771, 0.01952, 0.09234), (-0.07321, 0.01952, 0.0676), (-0.07321, 0.004018, 0.04285), (-0.07321, 0.004018, 0.09234), (-0.07321, -0.01148, 0.0676), (-0.05771, -0.01148, 0.04285), (-0.05771, -0.01148, 0.09234), (-0.05771, 0.004018, 0.1026), (-0.05771, 0.004018, 0.0326), (-0.05771, -0.0179, 0.0676), (-0.07963, 0.004018, 0.0676), (-0.05771, 0.02594, 0.0676), (-0.03579, 0.004018, 0.0676), (-0.02547, 0.001067, 1.593), (-0.03173, 0.001067, 1.536), (-0.02467, 0.03147, 1.564), (0.0, 0.02949, 1.589), (-0.03721, -0.02428, 1.17), (-0.03094, -0.02428, 1.233), (-0.03721, 0.02538, 1.17), (-0.03094, 0.02538, 1.233), (0.0, 0.03147, 1.536), (-0.01949, 0.02589, 1.587), (-0.02576, 0.02589, 1.543), (-0.01949, -0.02376, 1.587), (0.0, 0.03095, 1.164), (0.0, 0.03095, 1.235), (-0.03612, 0.03095, 1.199), (-0.04803, 0.0005487, 1.164), (-0.04176, 0.0005487, 1.239), (-0.03612, -0.02986, 1.199), (0.0, -0.02986, 1.164), (0.0, -0.02986, 1.235), (0.0, 0.0005487, 1.249), (0.0, 0.0005487, 1.149), (0.0, -0.04245, 1.199), (-0.06055, 0.0005487, 1.199), (0.0, 0.04355, 1.199), (-0.02576, -0.02376, 1.543), (-0.02467, -0.02934, 1.564), (0.0, -0.02934, 1.536), (0.0, -0.02934, 1.589), (0.0, 0.001067, 1.604), (0.0, 0.001067, 1.521), (0.0, -0.04193, 1.564), (-0.04426, 0.001067, 1.564), (0.0, 0.04407, 1.564), (0.0, 0.02339, 1.871), (0.0, -0.02339, 1.871), (-0.01375, -0.01893, 1.871), (-0.02225, -0.007229, 1.871), (-0.02225, 0.007229, 1.871), (-0.01375, 0.01893, 1.871), (-0.03093, 0.04257, 1.856), (-0.05004, 0.01626, 1.856), (-0.05004, -0.01626, 1.856), (-0.03093, -0.04257, 1.856), (0.0, -0.05262, 1.856), (0.0, 0.05262, 1.856), (0.0, 0.07361, 1.833), (0.0, -0.07361, 1.833), (-0.04327, -0.05955, 1.833), (-0.07001, -0.02275, 1.833), (-0.07001, 0.02275, 1.833), (-0.04327, 0.05955, 1.833), (-0.0527, 0.07253, 1.774), (-0.08527, 0.02771, 1.774), (-0.08527, -0.02771, 1.774), (-0.0527, -0.07253, 1.774), (0.0, -0.08966, 1.774), (0.0, 0.08966, 1.774), (0.0, 0.08577, 1.703), (0.0, -0.08577, 1.703), (-0.05041, -0.06939, 1.703), (-0.08157, -0.0265, 1.703), (-0.08157, 0.0265, 1.703), (-0.05041, 0.06939, 1.703), (-0.03286, 0.04523, 1.586), (-0.05317, 0.01728, 1.586), (-0.05317, -0.01728, 1.586), (-0.03286, -0.04523, 1.586), (0.0, -0.05591, 1.586), (0.0, 0.05591, 1.586)], [(228, 225), (231, 226), (225, 226), (230, 229), (230, 227), (224, 227), (231, 228), (229, 224), (744, 741), (747, 742), (741, 742), (746, 745), (746, 743), (740, 743), (747, 744), (745, 740)], [(10, 2, 3, 13), (17, 4, 500, 514), (14, 7, 503, 517), (6, 502, 503, 7), (4, 5, 501, 500), (0, 1, 5, 4), (2, 6, 7, 3), (13, 3, 7, 14), (8, 0, 4, 17), (2, 10, 19, 6), (10, 9, 18, 19), (9, 8, 17, 18), (1, 11, 16, 5), (11, 12, 15, 16), (12, 13, 14, 15), (5, 16, 519, 501), (16, 15, 518, 519), (15, 14, 517, 518), (6, 19, 516, 502), (19, 18, 515, 516), (18, 17, 514, 515), (0, 8, 11, 1), (8, 9, 12, 11), (9, 10, 13, 12), (30, 22, 23, 33), (37, 24, 530, 544), (34, 27, 533, 547), (26, 532, 533, 27), (24, 25, 531, 530), (20, 21, 25, 24), (22, 26, 27, 23), (33, 23, 27, 34), (28, 20, 24, 37), (22, 30, 39, 26), (30, 29, 38, 39), (29, 28, 37, 38), (21, 31, 36, 25), (31, 32, 35, 36), (32, 33, 34, 35), (25, 36, 549, 531), (36, 35, 548, 549), (35, 34, 547, 548), (26, 39, 546, 532), (39, 38, 545, 546), (38, 37, 544, 545), (20, 28, 31, 21), (28, 29, 32, 31), (29, 30, 33, 32), (49, 41, 43, 50), (71, 59, 47, 52), (52, 47, 45, 54), (67, 63, 41, 49), (56, 46, 44, 61), (58, 43, 41, 63), (60, 65, 48, 40), (65, 67, 49, 48), (46, 53, 55, 44), (53, 52, 54, 55), (56, 69, 53, 46), (69, 71, 52, 53), (40, 48, 51, 42), (48, 49, 50, 51), (51, 50, 70, 68), (68, 70, 71, 69), (42, 51, 68, 57), (57, 68, 69, 56), (55, 54, 66, 64), (64, 66, 67, 65), (44, 55, 64, 61), (61, 64, 65, 60), (47, 59, 62, 45), (59, 58, 63, 62), (42, 57, 60, 40), (57, 56, 61, 60), (54, 45, 62, 66), (66, 62, 63, 67), (50, 43, 58, 70), (70, 58, 59, 71), (81, 73, 75, 82), (103, 91, 79, 84), (84, 79, 77, 86), (99, 95, 73, 81), (88, 78, 76, 93), (90, 75, 73, 95), (92, 97, 80, 72), (97, 99, 81, 80), (78, 85, 87, 76), (85, 84, 86, 87), (88, 101, 85, 78), (101, 103, 84, 85), (72, 80, 83, 74), (80, 81, 82, 83), (83, 82, 102, 100), (100, 102, 103, 101), (74, 83, 100, 89), (89, 100, 101, 88), (87, 86, 98, 96), (96, 98, 99, 97), (76, 87, 96, 93), (93, 96, 97, 92), (79, 91, 94, 77), (91, 90, 95, 94), (74, 89, 92, 72), (89, 88, 93, 92), (86, 77, 94, 98), (98, 94, 95, 99), (82, 75, 90, 102), (102, 90, 91, 103), (112, 105, 107, 113), (127, 119, 111, 114), (114, 111, 109, 115), (125, 123, 105, 112), (116, 110, 108, 121), (118, 107, 105, 123), (120, 125, 112, 104), (110, 114, 115, 108), (116, 127, 114, 110), (104, 112, 113, 106), (106, 113, 126, 117), (117, 126, 127, 116), (108, 115, 124, 121), (121, 124, 125, 120), (111, 119, 122, 109), (119, 118, 123, 122), (106, 117, 120, 104), (117, 116, 121, 120), (115, 109, 122, 124), (124, 122, 123, 125), (113, 107, 118, 126), (126, 118, 119, 127), (137, 129, 131, 138), (159, 147, 135, 140), (140, 135, 133, 142), (155, 151, 129, 137), (144, 134, 132, 149), (146, 131, 129, 151), (148, 153, 136, 128), (153, 155, 137, 136), (134, 141, 143, 132), (141, 140, 142, 143), (144, 157, 141, 134), (157, 159, 140, 141), (128, 136, 139, 130), (136, 137, 138, 139), (139, 138, 158, 156), (156, 158, 159, 157), (130, 139, 156, 145), (145, 156, 157, 144), (143, 142, 154, 152), (152, 154, 155, 153), (132, 143, 152, 149), (149, 152, 153, 148), (135, 147, 150, 133), (147, 146, 151, 150), (130, 145, 148, 128), (145, 144, 149, 148), (142, 133, 150, 154), (154, 150, 151, 155), (138, 131, 146, 158), (158, 146, 147, 159), (169, 161, 163, 170), (191, 179, 167, 172), (172, 167, 165, 174), (187, 183, 161, 169), (176, 166, 164, 181), (178, 163, 161, 183), (180, 185, 168, 160), (185, 187, 169, 168), (166, 173, 175, 164), (173, 172, 174, 175), (176, 189, 173, 166), (189, 191, 172, 173), (160, 168, 171, 162), (168, 169, 170, 171), (171, 170, 190, 188), (188, 190, 191, 189), (162, 171, 188, 177), (177, 188, 189, 176), (175, 174, 186, 184), (184, 186, 187, 185), (164, 175, 184, 181), (181, 184, 185, 180), (167, 179, 182, 165), (179, 178, 183, 182), (162, 177, 180, 160), (177, 176, 181, 180), (174, 165, 182, 186), (186, 182, 183, 187), (170, 163, 178, 190), (190, 178, 179, 191), (201, 193, 195, 202), (223, 211, 199, 204), (204, 199, 197, 206), (219, 215, 193, 201), (208, 198, 196, 213), (210, 195, 193, 215), (212, 217, 200, 192), (217, 219, 201, 200), (198, 205, 207, 196), (205, 204, 206, 207), (208, 221, 205, 198), (221, 223, 204, 205), (192, 200, 203, 194), (200, 201, 202, 203), (203, 202, 222, 220), (220, 222, 223, 221), (194, 203, 220, 209), (209, 220, 221, 208), (207, 206, 218, 216), (216, 218, 219, 217), (196, 207, 216, 213), (213, 216, 217, 212), (199, 211, 214, 197), (211, 210, 215, 214), (194, 209, 212, 192), (209, 208, 213, 212), (206, 197, 214, 218), (218, 214, 215, 219), (202, 195, 210, 222), (222, 210, 211, 223), (238, 235, 234, 239), (241, 240, 235, 238), (262, 244, 232, 260), (260, 232, 233, 256), (252, 239, 243, 265), (236, 233, 232, 237), (266, 263, 240, 241), (266, 241, 238, 254), (239, 234, 242, 243), (254, 238, 239, 252), (256, 233, 246, 259), (247, 246, 233, 236), (237, 232, 244, 245), (259, 246, 250, 269), (270, 269, 250, 251), (243, 242, 248, 249), (265, 243, 249, 271), (246, 247, 251, 250), (247, 264, 270, 251), (264, 265, 271, 270), (249, 248, 268, 271), (271, 268, 269, 270), (242, 258, 268, 248), (258, 259, 269, 268), (234, 257, 258, 242), (257, 256, 259, 258), (237, 255, 253, 236), (255, 254, 252, 253), (245, 267, 255, 237), (267, 266, 254, 255), (245, 244, 262, 267), (267, 262, 263, 266), (236, 253, 264, 247), (253, 252, 265, 264), (235, 261, 257, 234), (261, 260, 256, 257), (240, 263, 261, 235), (263, 262, 260, 261), (297, 282, 275, 283), (296, 285, 279, 286), (295, 288, 277, 289), (294, 291, 273, 281), (293, 287, 276, 290), (292, 282, 273, 291), (288, 292, 291, 277), (279, 285, 292, 288), (285, 275, 282, 292), (280, 293, 290, 272), (274, 284, 293, 280), (284, 278, 287, 293), (290, 294, 281, 272), (276, 289, 294, 290), (289, 277, 291, 294), (287, 295, 289, 276), (278, 286, 295, 287), (286, 279, 288, 295), (284, 296, 286, 278), (274, 283, 296, 284), (283, 275, 285, 296), (280, 297, 283, 274), (272, 281, 297, 280), (281, 273, 282, 297), (323, 308, 301, 309), (322, 311, 305, 312), (321, 314, 303, 315), (320, 317, 299, 307), (319, 313, 302, 316), (318, 308, 299, 317), (314, 318, 317, 303), (305, 311, 318, 314), (311, 301, 308, 318), (306, 319, 316, 298), (300, 310, 319, 306), (310, 304, 313, 319), (316, 320, 307, 298), (302, 315, 320, 316), (315, 303, 317, 320), (313, 321, 315, 302), (304, 312, 321, 313), (312, 305, 314, 321), (310, 322, 312, 304), (300, 309, 322, 310), (309, 301, 311, 322), (306, 323, 309, 300), (298, 307, 323, 306), (307, 299, 308, 323), (349, 334, 327, 335), (348, 337, 331, 338), (347, 340, 329, 341), (346, 343, 325, 333), (345, 339, 328, 342), (344, 334, 325, 343), (340, 344, 343, 329), (331, 337, 344, 340), (337, 327, 334, 344), (332, 345, 342, 324), (326, 336, 345, 332), (336, 330, 339, 345), (342, 346, 333, 324), (328, 341, 346, 342), (341, 329, 343, 346), (339, 347, 341, 328), (330, 338, 347, 339), (338, 331, 340, 347), (336, 348, 338, 330), (326, 335, 348, 336), (335, 327, 337, 348), (332, 349, 335, 326), (324, 333, 349, 332), (333, 325, 334, 349), (375, 360, 353, 361), (374, 363, 357, 364), (373, 366, 355, 367), (372, 369, 351, 359), (371, 365, 354, 368), (370, 360, 351, 369), (366, 370, 369, 355), (357, 363, 370, 366), (363, 353, 360, 370), (358, 371, 368, 350), (352, 362, 371, 358), (362, 356, 365, 371), (368, 372, 359, 350), (354, 367, 372, 368), (367, 355, 369, 372), (365, 373, 367, 354), (356, 364, 373, 365), (364, 357, 366, 373), (362, 374, 364, 356), (352, 361, 374, 362), (361, 353, 363, 374), (358, 375, 361, 352), (350, 359, 375, 358), (359, 351, 360, 375), (401, 386, 379, 387), (400, 389, 383, 390), (399, 392, 381, 393), (398, 395, 377, 385), (397, 391, 380, 394), (396, 386, 377, 395), (392, 396, 395, 381), (383, 389, 396, 392), (389, 379, 386, 396), (384, 397, 394, 376), (378, 388, 397, 384), (388, 382, 391, 397), (394, 398, 385, 376), (380, 393, 398, 394), (393, 381, 395, 398), (391, 399, 393, 380), (382, 390, 399, 391), (390, 383, 392, 399), (388, 400, 390, 382), (378, 387, 400, 388), (387, 379, 389, 400), (384, 401, 387, 378), (376, 385, 401, 384), (385, 377, 386, 401), (427, 412, 405, 413), (426, 415, 409, 416), (425, 418, 407, 419), (424, 421, 403, 411), (423, 417, 406, 420), (422, 412, 403, 421), (418, 422, 421, 407), (409, 415, 422, 418), (415, 405, 412, 422), (410, 423, 420, 402), (404, 414, 423, 410), (414, 408, 417, 423), (420, 424, 411, 402), (406, 419, 424, 420), (419, 407, 421, 424), (417, 425, 419, 406), (408, 416, 425, 417), (416, 409, 418, 425), (414, 426, 416, 408), (404, 413, 426, 414), (413, 405, 415, 426), (410, 427, 413, 404), (402, 411, 427, 410), (411, 403, 412, 427), (453, 438, 431, 439), (452, 441, 435, 442), (451, 444, 433, 445), (450, 447, 429, 437), (449, 443, 432, 446), (448, 438, 429, 447), (444, 448, 447, 433), (435, 441, 448, 444), (441, 431, 438, 448), (436, 449, 446, 428), (430, 440, 449, 436), (440, 434, 443, 449), (446, 450, 437, 428), (432, 445, 450, 446), (445, 433, 447, 450), (443, 451, 445, 432), (434, 442, 451, 443), (442, 435, 444, 451), (440, 452, 442, 434), (430, 439, 452, 440), (439, 431, 441, 452), (436, 453, 439, 430), (428, 437, 453, 436), (437, 429, 438, 453), (471, 454, 463, 470), (994, 983, 460, 464), (468, 466, 458, 467), (470, 463, 998, 1001), (991, 465, 457, 988), (469, 470, 1001, 997), (466, 990, 989, 458), (460, 983, 990, 466), (1000, 455, 469, 997), (456, 461, 454, 471), (454, 999, 998, 463), (982, 459, 465, 991), (462, 456, 471, 455), (457, 467, 992, 988), (467, 458, 989, 992), (465, 468, 467, 457), (459, 464, 468, 465), (464, 460, 466, 468), (982, 994, 464, 459), (461, 973, 999, 454), (1003, 973, 461, 456), (978, 462, 455, 1000), (978, 1003, 456, 462), (455, 471, 470, 469), (479, 478, 473, 472), (477, 476, 475, 474), (480, 481, 478, 479), (476, 1015, 1004, 475), (478, 477, 474, 473), (484, 1027, 1016, 483), (1014, 479, 472, 1005), (1017, 480, 479, 1014), (482, 483, 476, 477), (483, 1016, 1015, 476), (485, 484, 483, 482), (481, 482, 477, 478), (487, 486, 481, 480), (1026, 487, 480, 1017), (486, 485, 482, 481), (489, 490, 485, 486), (490, 491, 484, 485), (1029, 488, 487, 1026), (488, 489, 486, 487), (491, 1028, 1027, 484), (493, 492, 491, 490), (1038, 495, 488, 1029), (494, 493, 490, 489), (495, 494, 489, 488), (492, 1039, 1028, 491), (1039, 492, 493, 494, 495, 1038), (473, 474, 475, 1004, 1005, 472), (510, 513, 499, 498), (523, 514, 500, 504), (520, 517, 503, 507), (506, 507, 503, 502), (504, 500, 501, 505), (496, 504, 505, 497), (498, 499, 507, 506), (513, 520, 507, 499), (508, 523, 504, 496), (498, 506, 525, 510), (510, 525, 524, 509), (509, 524, 523, 508), (497, 505, 522, 511), (511, 522, 521, 512), (512, 521, 520, 513), (505, 501, 519, 522), (522, 519, 518, 521), (521, 518, 517, 520), (506, 502, 516, 525), (525, 516, 515, 524), (524, 515, 514, 523), (496, 497, 511, 508), (508, 511, 512, 509), (509, 512, 513, 510), (540, 543, 529, 528), (553, 544, 530, 534), (550, 547, 533, 537), (536, 537, 533, 532), (534, 530, 531, 535), (526, 534, 535, 527), (528, 529, 537, 536), (543, 550, 537, 529), (538, 553, 534, 526), (528, 536, 555, 540), (540, 555, 554, 539), (539, 554, 553, 538), (527, 535, 552, 541), (541, 552, 551, 542), (542, 551, 550, 543), (535, 531, 549, 552), (552, 549, 548, 551), (551, 548, 547, 550), (536, 532, 546, 555), (555, 546, 545, 554), (554, 545, 544, 553), (526, 527, 541, 538), (538, 541, 542, 539), (539, 542, 543, 540), (565, 566, 559, 557), (587, 568, 563, 575), (568, 570, 561, 563), (583, 565, 557, 579), (572, 577, 560, 562), (574, 579, 557, 559), (576, 556, 564, 581), (581, 564, 565, 583), (562, 560, 571, 569), (569, 571, 570, 568), (572, 562, 569, 585), (585, 569, 568, 587), (556, 558, 567, 564), (564, 567, 566, 565), (567, 584, 586, 566), (584, 585, 587, 586), (558, 573, 584, 567), (573, 572, 585, 584), (571, 580, 582, 570), (580, 581, 583, 582), (560, 577, 580, 571), (577, 576, 581, 580), (563, 561, 578, 575), (575, 578, 579, 574), (558, 556, 576, 573), (573, 576, 577, 572), (570, 582, 578, 561), (582, 583, 579, 578), (566, 586, 574, 559), (586, 587, 575, 574), (597, 598, 591, 589), (619, 600, 595, 607), (600, 602, 593, 595), (615, 597, 589, 611), (604, 609, 592, 594), (606, 611, 589, 591), (608, 588, 596, 613), (613, 596, 597, 615), (594, 592, 603, 601), (601, 603, 602, 600), (604, 594, 601, 617), (617, 601, 600, 619), (588, 590, 599, 596), (596, 599, 598, 597), (599, 616, 618, 598), (616, 617, 619, 618), (590, 605, 616, 599), (605, 604, 617, 616), (603, 612, 614, 602), (612, 613, 615, 614), (592, 609, 612, 603), (609, 608, 613, 612), (595, 593, 610, 607), (607, 610, 611, 606), (590, 588, 608, 605), (605, 608, 609, 604), (602, 614, 610, 593), (614, 615, 611, 610), (598, 618, 606, 591), (618, 619, 607, 606), (628, 629, 623, 621), (643, 630, 627, 635), (630, 631, 625, 627), (641, 628, 621, 639), (632, 637, 624, 626), (634, 639, 621, 623), (636, 620, 628, 641), (626, 624, 631, 630), (632, 626, 630, 643), (620, 622, 629, 628), (622, 633, 642, 629), (633, 632, 643, 642), (624, 637, 640, 631), (637, 636, 641, 640), (627, 625, 638, 635), (635, 638, 639, 634), (622, 620, 636, 633), (633, 636, 637, 632), (631, 640, 638, 625), (640, 641, 639, 638), (629, 642, 634, 623), (642, 643, 635, 634), (653, 654, 647, 645), (675, 656, 651, 663), (656, 658, 649, 651), (671, 653, 645, 667), (660, 665, 648, 650), (662, 667, 645, 647), (664, 644, 652, 669), (669, 652, 653, 671), (650, 648, 659, 657), (657, 659, 658, 656), (660, 650, 657, 673), (673, 657, 656, 675), (644, 646, 655, 652), (652, 655, 654, 653), (655, 672, 674, 654), (672, 673, 675, 674), (646, 661, 672, 655), (661, 660, 673, 672), (659, 668, 670, 658), (668, 669, 671, 670), (648, 665, 668, 659), (665, 664, 669, 668), (651, 649, 666, 663), (663, 666, 667, 662), (646, 644, 664, 661), (661, 664, 665, 660), (658, 670, 666, 649), (670, 671, 667, 666), (654, 674, 662, 647), (674, 675, 663, 662), (685, 686, 679, 677), (707, 688, 683, 695), (688, 690, 681, 683), (703, 685, 677, 699), (692, 697, 680, 682), (694, 699, 677, 679), (696, 676, 684, 701), (701, 684, 685, 703), (682, 680, 691, 689), (689, 691, 690, 688), (692, 682, 689, 705), (705, 689, 688, 707), (676, 678, 687, 684), (684, 687, 686, 685), (687, 704, 706, 686), (704, 705, 707, 706), (678, 693, 704, 687), (693, 692, 705, 704), (691, 700, 702, 690), (700, 701, 703, 702), (680, 697, 700, 691), (697, 696, 701, 700), (683, 681, 698, 695), (695, 698, 699, 694), (678, 676, 696, 693), (693, 696, 697, 692), (690, 702, 698, 681), (702, 703, 699, 698), (686, 706, 694, 679), (706, 707, 695, 694), (717, 718, 711, 709), (739, 720, 715, 727), (720, 722, 713, 715), (735, 717, 709, 731), (724, 729, 712, 714), (726, 731, 709, 711), (728, 708, 716, 733), (733, 716, 717, 735), (714, 712, 723, 721), (721, 723, 722, 720), (724, 714, 721, 737), (737, 721, 720, 739), (708, 710, 719, 716), (716, 719, 718, 717), (719, 736, 738, 718), (736, 737, 739, 738), (710, 725, 736, 719), (725, 724, 737, 736), (723, 732, 734, 722), (732, 733, 735, 734), (712, 729, 732, 723), (729, 728, 733, 732), (715, 713, 730, 727), (727, 730, 731, 726), (710, 708, 728, 725), (725, 728, 729, 724), (722, 734, 730, 713), (734, 735, 731, 730), (718, 738, 726, 711), (738, 739, 727, 726), (754, 755, 750, 751), (757, 754, 751, 756), (778, 776, 748, 760), (776, 772, 749, 748), (768, 781, 759, 755), (752, 753, 748, 749), (782, 757, 756, 779), (782, 770, 754, 757), (755, 759, 758, 750), (770, 768, 755, 754), (772, 775, 762, 749), (763, 752, 749, 762), (753, 761, 760, 748), (775, 785, 766, 762), (786, 767, 766, 785), (759, 765, 764, 758), (781, 787, 765, 759), (762, 766, 767, 763), (763, 767, 786, 780), (780, 786, 787, 781), (765, 787, 784, 764), (787, 786, 785, 784), (758, 764, 784, 774), (774, 784, 785, 775), (750, 758, 774, 773), (773, 774, 775, 772), (753, 752, 769, 771), (771, 769, 768, 770), (761, 753, 771, 783), (783, 771, 770, 782), (761, 783, 778, 760), (783, 782, 779, 778), (752, 763, 780, 769), (769, 780, 781, 768), (751, 750, 773, 777), (777, 773, 772, 776), (756, 751, 777, 779), (779, 777, 776, 778), (813, 799, 791, 798), (812, 802, 795, 801), (811, 805, 793, 804), (810, 797, 789, 807), (809, 806, 792, 803), (808, 807, 789, 798), (804, 793, 807, 808), (795, 804, 808, 801), (801, 808, 798, 791), (796, 788, 806, 809), (790, 796, 809, 800), (800, 809, 803, 794), (806, 788, 797, 810), (792, 806, 810, 805), (805, 810, 807, 793), (803, 792, 805, 811), (794, 803, 811, 802), (802, 811, 804, 795), (800, 794, 802, 812), (790, 800, 812, 799), (799, 812, 801, 791), (796, 790, 799, 813), (788, 796, 813, 797), (797, 813, 798, 789), (839, 825, 817, 824), (838, 828, 821, 827), (837, 831, 819, 830), (836, 823, 815, 833), (835, 832, 818, 829), (834, 833, 815, 824), (830, 819, 833, 834), (821, 830, 834, 827), (827, 834, 824, 817), (822, 814, 832, 835), (816, 822, 835, 826), (826, 835, 829, 820), (832, 814, 823, 836), (818, 832, 836, 831), (831, 836, 833, 819), (829, 818, 831, 837), (820, 829, 837, 828), (828, 837, 830, 821), (826, 820, 828, 838), (816, 826, 838, 825), (825, 838, 827, 817), (822, 816, 825, 839), (814, 822, 839, 823), (823, 839, 824, 815), (865, 851, 843, 850), (864, 854, 847, 853), (863, 857, 845, 856), (862, 849, 841, 859), (861, 858, 844, 855), (860, 859, 841, 850), (856, 845, 859, 860), (847, 856, 860, 853), (853, 860, 850, 843), (848, 840, 858, 861), (842, 848, 861, 852), (852, 861, 855, 846), (858, 840, 849, 862), (844, 858, 862, 857), (857, 862, 859, 845), (855, 844, 857, 863), (846, 855, 863, 854), (854, 863, 856, 847), (852, 846, 854, 864), (842, 852, 864, 851), (851, 864, 853, 843), (848, 842, 851, 865), (840, 848, 865, 849), (849, 865, 850, 841), (891, 877, 869, 876), (890, 880, 873, 879), (889, 883, 871, 882), (888, 875, 867, 885), (887, 884, 870, 881), (886, 885, 867, 876), (882, 871, 885, 886), (873, 882, 886, 879), (879, 886, 876, 869), (874, 866, 884, 887), (868, 874, 887, 878), (878, 887, 881, 872), (884, 866, 875, 888), (870, 884, 888, 883), (883, 888, 885, 871), (881, 870, 883, 889), (872, 881, 889, 880), (880, 889, 882, 873), (878, 872, 880, 890), (868, 878, 890, 877), (877, 890, 879, 869), (874, 868, 877, 891), (866, 874, 891, 875), (875, 891, 876, 867), (917, 903, 895, 902), (916, 906, 899, 905), (915, 909, 897, 908), (914, 901, 893, 911), (913, 910, 896, 907), (912, 911, 893, 902), (908, 897, 911, 912), (899, 908, 912, 905), (905, 912, 902, 895), (900, 892, 910, 913), (894, 900, 913, 904), (904, 913, 907, 898), (910, 892, 901, 914), (896, 910, 914, 909), (909, 914, 911, 897), (907, 896, 909, 915), (898, 907, 915, 906), (906, 915, 908, 899), (904, 898, 906, 916), (894, 904, 916, 903), (903, 916, 905, 895), (900, 894, 903, 917), (892, 900, 917, 901), (901, 917, 902, 893), (943, 929, 921, 928), (942, 932, 925, 931), (941, 935, 923, 934), (940, 927, 919, 937), (939, 936, 922, 933), (938, 937, 919, 928), (934, 923, 937, 938), (925, 934, 938, 931), (931, 938, 928, 921), (926, 918, 936, 939), (920, 926, 939, 930), (930, 939, 933, 924), (936, 918, 927, 940), (922, 936, 940, 935), (935, 940, 937, 923), (933, 922, 935, 941), (924, 933, 941, 932), (932, 941, 934, 925), (930, 924, 932, 942), (920, 930, 942, 929), (929, 942, 931, 921), (926, 920, 929, 943), (918, 926, 943, 927), (927, 943, 928, 919), (969, 955, 947, 954), (968, 958, 951, 957), (967, 961, 949, 960), (966, 953, 945, 963), (965, 962, 948, 959), (964, 963, 945, 954), (960, 949, 963, 964), (951, 960, 964, 957), (957, 964, 954, 947), (952, 944, 962, 965), (946, 952, 965, 956), (956, 965, 959, 950), (962, 944, 953, 966), (948, 962, 966, 961), (961, 966, 963, 949), (959, 948, 961, 967), (950, 959, 967, 958), (958, 967, 960, 951), (956, 950, 958, 968), (946, 956, 968, 955), (955, 968, 957, 947), (952, 946, 955, 969), (944, 952, 969, 953), (953, 969, 954, 945), (1002, 996, 981, 970), (994, 984, 977, 983), (993, 987, 975, 986), (996, 1001, 998, 981), (991, 988, 974, 985), (995, 997, 1001, 996), (986, 975, 989, 990), (977, 986, 990, 983), (1000, 997, 995, 971), (972, 1002, 970, 979), (970, 981, 998, 999), (982, 991, 985, 976), (980, 971, 1002, 972), (974, 988, 992, 987), (987, 992, 989, 975), (985, 974, 987, 993), (976, 985, 993, 984), (984, 993, 986, 977), (982, 976, 984, 994), (979, 970, 999, 973), (1003, 972, 979, 973), (978, 1000, 971, 980), (978, 980, 972, 1003), (971, 995, 996, 1002), (1013, 1006, 1007, 1012), (1011, 1008, 1009, 1010), (1018, 1013, 1012, 1019), (1010, 1009, 1004, 1015), (1012, 1007, 1008, 1011), (1022, 1021, 1016, 1027), (1014, 1005, 1006, 1013), (1017, 1014, 1013, 1018), (1020, 1011, 1010, 1021), (1021, 1010, 1015, 1016), (1023, 1020, 1021, 1022), (1019, 1012, 1011, 1020), (1025, 1018, 1019, 1024), (1026, 1017, 1018, 1025), (1024, 1019, 1020, 1023), (1031, 1024, 1023, 1032), (1032, 1023, 1022, 1033), (1029, 1026, 1025, 1030), (1030, 1025, 1024, 1031), (1033, 1022, 1027, 1028), (1035, 1032, 1033, 1034), (1038, 1029, 1030, 1037), (1036, 1031, 1032, 1035), (1037, 1030, 1031, 1036), (1034, 1033, 1028, 1039), (1039, 1038, 1037, 1036, 1035, 1034), (1007, 1006, 1005, 1004, 1009, 1008)])
me_cube.polygons.foreach_set('material_index', [1, 1, 1, 1, 1, 1, 1, 1, 1, 1, 1, 1, 1, 1, 1, 1, 1, 1, 1, 1, 1, 1, 1, 1, 1, 1, 1, 1, 1, 1, 1, 1, 1, 1, 1, 1, 1, 1, 1, 1, 1, 1, 1, 1, 1, 1, 1, 1, 1, 1, 1, 1, 1, 1, 1, 1, 1, 1, 1, 1, 1, 1, 1, 1, 1, 1, 1, 1, 1, 1, 1, 1, 1, 1, 1, 1, 1, 1, 1, 1, 1, 1, 1, 1, 1, 1, 1, 1, 1, 1, 1, 1, 1, 1, 1, 1, 1, 1, 1, 1, 1, 1, 1, 1, 1, 1, 1, 1, 1, 1, 1, 1, 1, 1, 1, 1, 1, 1, 1, 1, 1, 1, 1, 1, 1, 1, 1, 1, 1, 1, 1, 1, 1, 1, 1, 1, 1, 1, 1, 1, 1, 1, 1, 1, 1, 1, 1, 1, 1, 1, 1, 1, 1, 1, 1, 1, 1, 1, 1, 1, 1, 1, 1, 1, 1, 1, 1, 1, 1, 1, 1, 1, 1, 1, 1, 1, 1, 1, 1, 1, 1, 1, 1, 1, 1, 1, 1, 1, 1, 1, 1, 1, 1, 1, 1, 1, 1, 1, 1, 1, 1, 1, 1, 1, 1, 1, 1, 1, 1, 1, 1, 1, 1, 1, 1, 1, 1, 1, 1, 1, 1, 1, 1, 1, 1, 1, 1, 1, 1, 1, 1, 1, 1, 1, 1, 1, 1, 1, 1, 1, 1, 1, 1, 1, 1, 1, 1, 1, 1, 1, 1, 1, 1, 1, 1, 1, 1, 1, 1, 1, 1, 1, 1, 1, 1, 1, 1, 1, 1, 1, 1, 1, 1, 1, 1, 1, 1, 1, 1, 1, 1, 1, 1, 1, 1, 1, 1, 1, 1, 1, 1, 1, 1, 1, 1, 1, 1, 1, 1, 1, 1, 1, 1, 1, 1, 1, 1, 1, 1, 1, 1, 1, 1, 1, 1, 1, 1, 1, 1, 1, 1, 1, 1, 1, 1, 1, 1, 1, 1, 1, 1, 1, 1, 1, 1, 1, 1, 1, 1, 1, 1, 1, 1, 1, 1, 1, 1, 1, 1, 1, 1, 1, 1, 1, 1, 1, 1, 1, 1, 1, 1, 1, 1, 1, 1, 1, 1, 1, 1, 1, 1, 1, 1, 1, 1, 1, 1, 1, 1, 1, 1, 1, 1, 1, 1, 1, 1, 1, 1, 1, 1, 1, 1, 1, 1, 1, 1, 1, 1, 1, 1, 1, 1, 1, 1, 1, 1, 1, 1, 1, 1, 1, 1, 1, 1, 1, 1, 1, 1, 1, 1, 1, 1, 1, 1, 1, 1, 1, 1, 1, 1, 1, 1, 1, 1, 1, 1, 1, 1, 1, 1, 1, 1, 1, 1, 1, 1, 1, 1, 1, 1, 1, 1, 1, 1, 1, 1, 1, 1, 1, 1, 1, 1, 1, 1, 1, 1, 1, 1, 1, 1, 1, 1, 1, 1, 1, 1, 1, 1, 1, 1, 1, 1, 1, 1, 1, 1, 1, 1, 1, 1, 1, 1, 1, 1, 1, 1, 1, 1, 1, 1, 1, 1, 1, 1, 1, 1, 1, 1, 1, 1, 1, 1, 1, 1, 1, 1, 1, 1, 1, 1, 1, 1, 1, 1, 1, 1, 1, 1, 1, 1, 1, 1, 1, 1, 1, 1, 1, 1, 1, 1, 1, 1, 1, 1, 1, 1, 1, 1, 1, 1, 1, 1, 1, 1, 1, 1, 1, 1, 1, 1, 1, 1, 1, 1, 1, 1, 1, 1, 1, 1, 1, 1, 1, 1, 1, 1, 1, 1, 1, 1, 1, 1, 1, 1, 1, 1, 1, 1, 1, 1, 1, 1, 1, 1, 1, 1, 1, 1, 1, 1, 1, 1, 1, 1, 1, 1, 1, 1, 1, 1, 1, 1, 1, 1, 1, 1, 1, 1, 1, 1, 1, 1, 1, 1, 1, 1, 1, 1, 1, 1, 1, 1, 1, 1, 1, 1, 1, 1, 1, 1, 1, 1, 1, 1, 1, 1, 1, 1, 1, 1, 1, 1, 1, 1, 1, 1, 1, 1, 1, 1, 1, 1, 1, 1, 1, 1, 1, 1, 1, 1, 1, 1, 1, 1, 1, 1, 1, 1, 1, 1, 1, 1, 1, 1, 1, 1, 1, 1, 1, 1, 1, 1, 1, 1, 1, 1, 1, 1, 1, 1, 1, 1, 1, 1, 1, 1, 1, 1, 1, 1, 1, 1, 1, 1, 1, 1, 1, 1, 1, 1, 1, 1, 1, 1, 1, 1, 1, 1, 1, 1, 1, 1, 1, 1, 1, 1, 1, 1, 1, 1, 1, 1, 1, 1, 1, 1, 1, 1, 1, 1, 1, 1, 1, 1, 1, 1, 1, 1, 1, 1, 1, 1, 1, 1, 1, 1, 1, 1, 1, 1, 1, 1, 1, 1, 1, 1, 1, 1, 1, 1, 1, 1, 1, 1, 1, 1, 1, 1, 1, 1, 1, 1, 1, 1, 1, 1, 1, 1, 1, 1, 1, 1, 1, 1, 1, 1, 1, 1, 1, 1, 1, 1, 1, 1, 1, 1, 1, 1, 1, 1, 1, 1, 1, 1, 1, 1, 1, 1, 1, 1, 1, 1, 1, 1, 1, 1, 1, 1, 1, 1, 1, 1, 1, 1, 1, 1, 1, 1, 1, 1, 1, 1, 1, 1, 1, 1, 1, 1, 1, 1, 1, 1, 1, 1, 1, 1, 1, 1, 1, 1, 1, 1, 1, 1, 1, 1, 1, 1, 1, 1, 1, 1, 1, 1, 1, 1, 1, 1, 1, 1, 1, 1, 1, 1, 1, 1, 1, 1, 1, 1, 1, 1, 1, 1, 1, 1, 1, 1, 1, 1, 1, 1, 1, 1, 1, 1, 1, 1, 1, 1, 1, 1, 1, 1, 1, 1, 1, 1, 1, 1, 1, 1, 1, 1, 1, 1, 1, 1, 1, 1, 1, 1, 1, 1, 1, 1, 1, 1, 1, 1, 1, 1, 1])
me_cube.materials.append(mat_material)
me_cube.materials.append(mat_material_blue)
me_cube.materials.append(mat_material_red)
me_cube.materials.append(mat_material_yellow)
me_cube.materials.append(mat_material_green)
me_cube.use_remesh_preserve_volume = False
me_cube.use_remesh_preserve_attributes = False
me_cube.use_mirror_vertex_groups = False
me_cube.update()
arm_armature = bpy.data.armatures.new('Armature')  # bones are not reproduced

# ---- objects
ob_armature = bpy.data.objects.new('Armature', arm_armature)
ob_cube = bpy.data.objects.new('Cube', me_cube)
ob_lamp = bpy.data.objects.new('Lamp', light_lamp)
ob_camera = bpy.data.objects.new('Camera', cam_camera)

# ---- transforms, parenting, visibility, modifiers, constraints
ob_armature.location = (0.0, 0.0, 0.0)
ob_armature.show_in_front = True
ob_armature.lineart.crease_threshold = 0.0
ob_cube.parent = ob_armature
ob_cube.location = (0.0, 0.0, 0.0)
ob_cube.lock_rotations_4d = False
ob_cube.empty_display_type = 'ARROWS'
ob_cube.lineart.crease_threshold = 0.0
_vg = ob_cube.vertex_groups.new(name='Hip')
_vg.add([0, 1, 2, 3, 4, 5, 6, 7, 8, 9, 10, 11, 12, 13, 14, 15, 16, 17, 18, 19, 496, 497, 498, 499, 500, 501, 502, 503, 504, 505, 506, 507, 508, 509, 510, 511, 512, 513, 514, 515, 516, 517, 518, 519, 520, 521, 522, 523, 524, 525], 1.0, 'REPLACE')
_vg = ob_cube.vertex_groups.new(name='Spine')
_vg.add([20, 21, 22, 23, 24, 25, 26, 27, 28, 29, 30, 31, 32, 33, 34, 35, 36, 37, 38, 39, 457, 458, 459, 460, 464, 465, 466, 467, 468, 526, 527, 528, 529, 530, 531, 532, 533, 534, 535, 536, 537, 538, 539, 540, 541, 542, 543, 544, 545, 546, 547, 548, 549, 550, 551, 552, 553, 554, 555, 974, 975, 976, 977, 982, 983, 984, 985, 986, 987, 988, 989, 990, 991, 992, 993, 994], 1.0, 'REPLACE')
_vg = ob_cube.vertex_groups.new(name='Head')
_vg.add([454, 455, 456, 461, 462, 463, 469, 470, 471, 472, 473, 474, 475, 476, 477, 478, 479, 480, 481, 482, 483, 484, 485, 486, 487, 488, 489, 490, 491, 492, 493, 494, 495, 970, 971, 972, 973, 978, 979, 980, 981, 995, 996, 997, 998, 999, 1000, 1001, 1002, 1003, 1004, 1005, 1006, 1007, 1008, 1009, 1010, 1011, 1012, 1013, 1014, 1015, 1016, 1017, 1018, 1019, 1020, 1021, 1022, 1023, 1024, 1025, 1026, 1027, 1028, 1029, 1030, 1031, 1032, 1033, 1034, 1035, 1036, 1037, 1038, 1039], 1.0, 'REPLACE')
_vg = ob_cube.vertex_groups.new(name='UpperArm.L')
_vg.add([40, 41, 42, 43, 44, 45, 46, 47, 48, 49, 50, 51, 52, 53, 54, 55, 56, 57, 58, 59, 60, 61, 62, 63, 64, 65, 66, 67, 68, 69, 70, 71, 128, 129, 130, 131, 132, 133, 134, 135, 136, 137, 138, 139, 140, 141, 142, 143, 144, 145, 146, 147, 148, 149, 150, 151, 152, 153, 154, 155, 156, 157, 158, 159, 324, 325, 326, 327, 328, 329, 330, 331, 332, 333, 334, 335, 336, 337, 338, 339, 340, 341, 342, 343, 344, 345, 346, 347, 348, 349], 1.0, 'REPLACE')
_vg = ob_cube.vertex_groups.new(name='LowerArm.L')
_vg.add([72, 73, 74, 75, 76, 77, 78, 79, 80, 81, 82, 83, 84, 85, 86, 87, 88, 89, 90, 91, 92, 93, 94, 95, 96, 97, 98, 99, 100, 101, 102, 103, 272, 273, 274, 275, 276, 277, 278, 279, 280, 281, 282, 283, 284, 285, 286, 287, 288, 289, 290, 291, 292, 293, 294, 295, 296, 297, 350, 351, 352, 353, 354, 355, 356, 357, 358, 359, 360, 361, 362, 363, 364, 365, 366, 367, 368, 369, 370, 371, 372, 373, 374, 375], 1.0, 'REPLACE')
_vg = ob_cube.vertex_groups.new(name='Hand.L')
_vg.add([104, 105, 106, 107, 108, 109, 110, 111, 112, 113, 114, 115, 116, 117, 118, 119, 120, 121, 122, 123, 124, 125, 126, 127, 298, 299, 300, 301, 302, 303, 304, 305, 306, 307, 308, 309, 310, 311, 312, 313, 314, 315, 316, 317, 318, 319, 320, 321, 322, 323], 1.0, 'REPLACE')
_vg = ob_cube.vertex_groups.new(name='UpperArm.R')
_vg.add([556, 557, 558, 559, 560, 561, 562, 563, 564, 565, 566, 567, 568, 569, 570, 571, 572, 573, 574, 575, 576, 577, 578, 579, 580, 581, 582, 583, 584, 585, 586, 587, 644, 645, 646, 647, 648, 649, 650, 651, 652, 653, 654, 655, 656, 657, 658, 659, 660, 661, 662, 663, 664, 665, 666, 667, 668, 669, 670, 671, 672, 673, 674, 675, 840, 841, 842, 843, 844, 845, 846, 847, 848, 849, 850, 851, 852, 853, 854, 855, 856, 857, 858, 859, 860, 861, 862, 863, 864, 865], 1.0, 'REPLACE')
_vg = ob_cube.vertex_groups.new(name='LowerArm.R')
_vg.add([588, 589, 590, 591, 592, 593, 594, 595, 596, 597, 598, 599, 600, 601, 602, 603, 604, 605, 606, 607, 608, 609, 610, 611, 612, 613, 614, 615, 616, 617, 618, 619, 788, 789, 790, 791, 792, 793, 794, 795, 796, 797, 798, 799, 800, 801, 802, 803, 804, 805, 806, 807, 808, 809, 810, 811, 812, 813, 866, 867, 868, 869, 870, 871, 872, 873, 874, 875, 876, 877, 878, 879, 880, 881, 882, 883, 884, 885, 886, 887, 888, 889, 890, 891], 1.0, 'REPLACE')
_vg = ob_cube.vertex_groups.new(name='Hand.R')
_vg.add([620, 621, 622, 623, 624, 625, 626, 627, 628, 629, 630, 631, 632, 633, 634, 635, 636, 637, 638, 639, 640, 641, 642, 643, 814, 815, 816, 817, 818, 819, 820, 821, 822, 823, 824, 825, 826, 827, 828, 829, 830, 831, 832, 833, 834, 835, 836, 837, 838, 839], 1.0, 'REPLACE')
_vg = ob_cube.vertex_groups.new(name='UpperLeg.L')
_vg.add([160, 161, 162, 163, 164, 165, 166, 167, 168, 169, 170, 171, 172, 173, 174, 175, 176, 177, 178, 179, 180, 181, 182, 183, 184, 185, 186, 187, 188, 189, 190, 191, 376, 377, 378, 379, 380, 381, 382, 383, 384, 385, 386, 387, 388, 389, 390, 391, 392, 393, 394, 395, 396, 397, 398, 399, 400, 401], 1.0, 'REPLACE')
_vg = ob_cube.vertex_groups.new(name='LowerLeg.L')
_vg.add([192, 193, 194, 195, 196, 197, 198, 199, 200, 201, 202, 203, 204, 205, 206, 207, 208, 209, 210, 211, 212, 213, 214, 215, 216, 217, 218, 219, 220, 221, 222, 223, 402, 403, 404, 405, 406, 407, 408, 409, 410, 411, 412, 413, 414, 415, 416, 417, 418, 419, 420, 421, 422, 423, 424, 425, 426, 427], 1.0, 'REPLACE')
_vg = ob_cube.vertex_groups.new(name='Foot.L')
_vg.add([224, 227, 229, 230, 232, 233, 234, 235, 236, 237, 238, 239, 240, 241, 244, 245, 252, 253, 254, 255, 256, 257, 260, 261, 262, 263, 266, 267, 428, 429, 430, 431, 432, 433, 434, 435, 436, 437, 438, 439, 440, 441, 442, 443, 444, 445, 446, 447, 448, 449, 450, 451, 452, 453], 1.0, 'REPLACE')
_vg = ob_cube.vertex_groups.new(name='UpperLeg.R')
_vg.add([676, 677, 678, 679, 680, 681, 682, 683, 684, 685, 686, 687, 688, 689, 690, 691, 692, 693, 694, 695, 696, 697, 698, 699, 700, 701, 702, 703, 704, 705, 706, 707, 892, 893, 894, 895, 896, 897, 898, 899, 900, 901, 902, 903, 904, 905, 906, 907, 908, 909, 910, 911, 912, 913, 914, 915, 916, 917], 1.0, 'REPLACE')
_vg = ob_cube.vertex_groups.new(name='LowerLeg.R')
_vg.add([708, 709, 710, 711, 712, 713, 714, 715, 716, 717, 718, 719, 720, 721, 722, 723, 724, 725, 726, 727, 728, 729, 730, 731, 732, 733, 734, 735, 736, 737, 738, 739, 918, 919, 920, 921, 922, 923, 924, 925, 926, 927, 928, 929, 930, 931, 932, 933, 934, 935, 936, 937, 938, 939, 940, 941, 942, 943], 1.0, 'REPLACE')
_vg = ob_cube.vertex_groups.new(name='Foot.R')
_vg.add([740, 743, 745, 746, 748, 749, 750, 751, 752, 753, 754, 755, 756, 757, 760, 761, 768, 769, 770, 771, 772, 773, 776, 777, 778, 779, 782, 783, 944, 945, 946, 947, 948, 949, 950, 951, 952, 953, 954, 955, 956, 957, 958, 959, 960, 961, 962, 963, 964, 965, 966, 967, 968, 969], 1.0, 'REPLACE')
_vg = ob_cube.vertex_groups.new(name='Toes.L')
_vg.add([242, 243, 246, 247, 248, 249, 250, 251, 258, 259, 264, 265, 268, 269, 270, 271], 1.0, 'REPLACE')
_vg = ob_cube.vertex_groups.new(name='Toes.R')
_vg.add([758, 759, 762, 763, 764, 765, 766, 767, 774, 775, 780, 781, 784, 785, 786, 787], 1.0, 'REPLACE')
_m = ob_cube.modifiers.new('Armature', 'ARMATURE')
_m.object = ob_armature
ob_lamp.location = (4.076, 1.005, 5.904)
ob_lamp.rotation_euler = (0.6503, 0.05522, 1.866)
ob_lamp.lock_rotations_4d = False
ob_lamp.empty_display_type = 'ARROWS'
ob_lamp.color = (0.0, 0.0, 0.0, 0.0)
ob_lamp.hide_viewport = True
ob_lamp.lineart.crease_threshold = 0.0
ob_camera.location = (7.481, -6.508, 5.344)
ob_camera.rotation_euler = (1.109, 0.0, 0.8149)
ob_camera.lock_rotations_4d = False
ob_camera.empty_display_type = 'ARROWS'
ob_camera.color = (0.0, 0.0, 0.0, 0.0)
ob_camera.hide_viewport = True
ob_camera.display_type = 'WIRE'
ob_camera.lineart.crease_threshold = 0.0

# ---- collection membership
col_collection_1.objects.link(ob_armature)
col_collection_1.objects.link(ob_cube)
col_collection_1.objects.link(ob_lamp)
col_collection_1.objects.link(ob_camera)

# ---- scene / render settings (as saved in the file)
scene.camera = ob_camera
scene.frame_start = 1; scene.frame_end = 99; scene.frame_set(35)
scene.render.engine = 'BLENDER_EEVEE_NEXT'
scene.render.resolution_percentage = 50
scene.render.dither_intensity = 0.0
scene.cycles.use_denoising = False
scene.cycles.samples = 128
scene.cycles.sampling_pattern = 'TABULATED_SOBOL'
scene.cycles.use_adaptive_sampling = False
scene.cycles.use_light_tree = False
scene.cycles.blur_glossy = 0.0
scene.cycles.sample_clamp_indirect = 0.0
scene.view_settings.view_transform = 'Standard'
bpy.context.view_layer.update()
